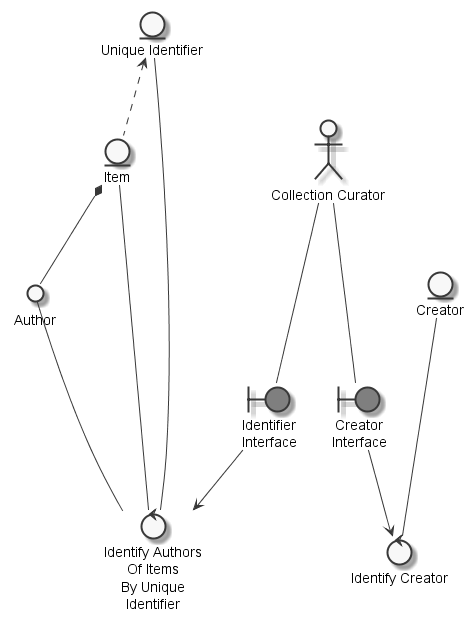

The diagram above was rendered by PlantUML. Its source (embedded in the PNG):
@startuml
	skinparam defaultTextAlignment center
	skinparam monochrome true

	entity "Unique Identifier" as thinguniqueidentifier
	entity "Creator" as thingcreator
	entity "Item" as thingitem
	actor "Collection Curator" as actorcollectioncurator
	circle "Author" as thingauthor
	boundary "Identifier\nInterface" as thingidentifierinterface #grey
	boundary "Creator\nInterface" as thingcreatorinterface #grey
	control "Identify Authors\nOf Items\nBy Unique\nIdentifier" as controlidentifyauthoruniqueidentifier
	control "Identify Creator" as controlidentifycreator

	thinguniqueidentifier <.. thingitem
	thingitem *-- thingauthor
	actorcollectioncurator --- thingidentifierinterface
	actorcollectioncurator --- thingcreatorinterface
	thingauthor --- controlidentifyauthoruniqueidentifier
	thingitem --- controlidentifyauthoruniqueidentifier
	thinguniqueidentifier --- controlidentifyauthoruniqueidentifier
	thingidentifierinterface --> controlidentifyauthoruniqueidentifier
	thingcreator --- controlidentifycreator
	thingcreatorinterface --> controlidentifycreator

@enduml